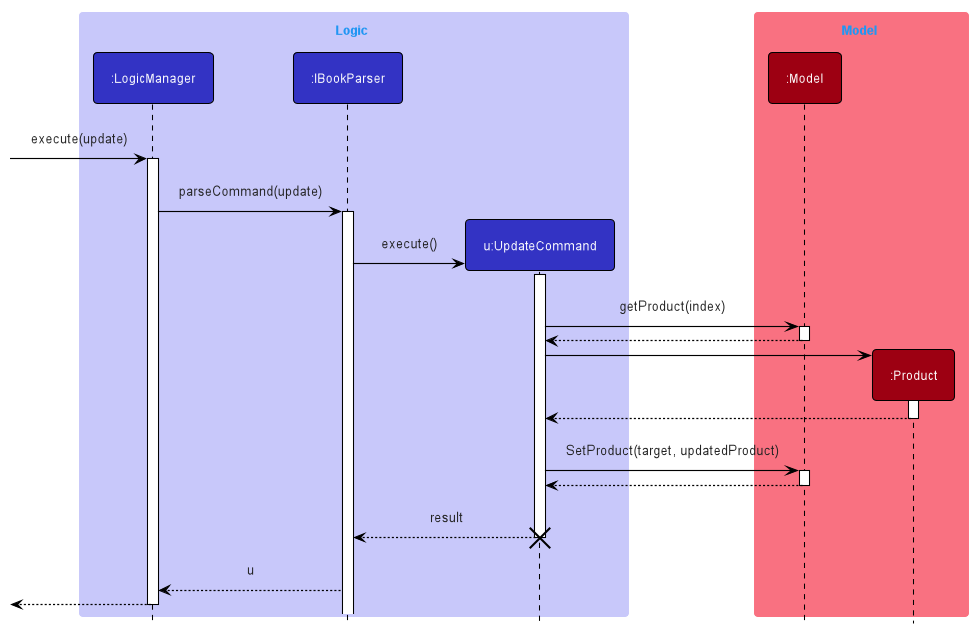

The diagram above was rendered by PlantUML. Its source (embedded in the PNG):
@startuml
!include style.puml

box Logic LOGIC_COLOR_T1
participant ":LogicManager" as LogicManager LOGIC_COLOR
participant ":IBookParser" as IBookParser LOGIC_COLOR
participant "u:UpdateCommand" as UpdateCommand LOGIC_COLOR
end box

box Model MODEL_COLOR_T1
participant ":Model" as Model MODEL_COLOR
participant ":Product" as Product MODEL_COLOR
end box

[-> LogicManager : execute(update)
activate LogicManager

LogicManager -> IBookParser : parseCommand(update)
activate IBookParser

create UpdateCommand
IBookParser -> UpdateCommand : execute()
activate UpdateCommand

UpdateCommand -> Model : getProduct(index)
activate Model

Model --> UpdateCommand
deactivate Model

create Product
UpdateCommand -> Product
activate Product

Product --> UpdateCommand
deactivate Product

UpdateCommand -> Model : SetProduct(target, updatedProduct)
activate Model

Model --> UpdateCommand
deactivate Model

UpdateCommand --> IBookParser : result
deactivate UpdateCommand
destroy UpdateCommand

IBookParser --> LogicManager : u
deactivate UpdateCommand

[<--LogicManager
deactivate LogicManager
@enduml